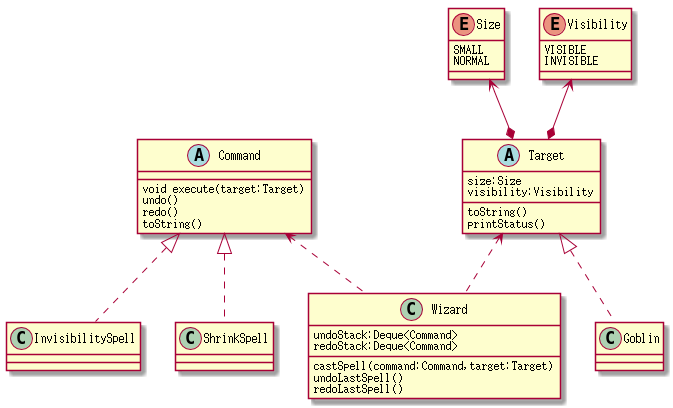

The diagram above was rendered by PlantUML. Its source (embedded in the PNG):
@startuml

abstract class Command{
    void execute(target:Target)
    undo()
    redo()
    toString()
}

abstract class Target{
    size:Size
    visibility:Visibility
    toString()
    printStatus()
}

enum Size{
    SMALL
    NORMAL
}

enum Visibility{
    VISIBLE
    INVISIBLE
}

class Goblin
class InvisibilitySpell
class ShrinkSpell

Target <|.. Goblin
Command <|.. InvisibilitySpell
Command <|.. ShrinkSpell

Size <--* Target
Visibility <--* Target

class Wizard{
    undoStack:Deque<Command>
    redoStack:Deque<Command>
    castSpell(command:Command,target:Target)
    undoLastSpell()
    redoLastSpell()
}

Command <.. Wizard
Target <.. Wizard
@enduml